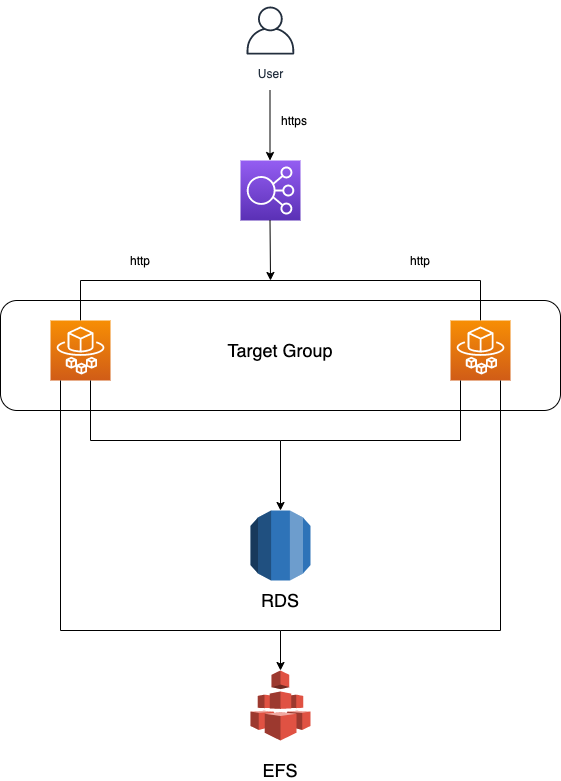

The diagram above was exported from draw.io. Its source (the exported page's mxGraphModel, read from the mxfile embedded in the PNG):
<mxGraphModel dx="892" dy="591" grid="1" gridSize="10" guides="1" tooltips="1" connect="1" arrows="1" fold="1" page="1" pageScale="1" pageWidth="827" pageHeight="1169" math="0" shadow="0">
  <root>
    <mxCell id="0" />
    <mxCell id="1" parent="0" />
    <mxCell id="wFN7h6syqIdM1hn-h43L-7" value="" style="endArrow=none;html=1;" parent="1" edge="1">
      <mxGeometry width="50" height="50" relative="1" as="geometry">
        <mxPoint x="200" y="320" as="sourcePoint" />
        <mxPoint x="600" y="320" as="targetPoint" />
      </mxGeometry>
    </mxCell>
    <mxCell id="REJm8ha33zigJZqwdxJv-3" value="" style="rounded=1;whiteSpace=wrap;html=1;" vertex="1" parent="1">
      <mxGeometry x="120" y="340" width="560" height="110" as="geometry" />
    </mxCell>
    <mxCell id="wFN7h6syqIdM1hn-h43L-1" value="User" style="outlineConnect=0;fontColor=#232F3E;gradientColor=none;strokeColor=#232F3E;fillColor=#ffffff;dashed=0;verticalLabelPosition=bottom;verticalAlign=top;align=center;html=1;fontSize=12;fontStyle=0;aspect=fixed;shape=mxgraph.aws4.resourceIcon;resIcon=mxgraph.aws4.user;" parent="1" vertex="1">
      <mxGeometry x="360" y="40" width="60" height="60" as="geometry" />
    </mxCell>
    <mxCell id="wFN7h6syqIdM1hn-h43L-3" value="" style="outlineConnect=0;fontColor=#232F3E;gradientColor=#945DF2;gradientDirection=north;fillColor=#5A30B5;strokeColor=#ffffff;dashed=0;verticalLabelPosition=bottom;verticalAlign=top;align=center;html=1;fontSize=12;fontStyle=0;aspect=fixed;shape=mxgraph.aws4.resourceIcon;resIcon=mxgraph.aws4.elastic_load_balancing;" parent="1" vertex="1">
      <mxGeometry x="360" y="200" width="60" height="60" as="geometry" />
    </mxCell>
    <mxCell id="wFN7h6syqIdM1hn-h43L-4" value="" style="endArrow=classic;html=1;" parent="1" edge="1">
      <mxGeometry width="50" height="50" relative="1" as="geometry">
        <mxPoint x="389.5" y="130" as="sourcePoint" />
        <mxPoint x="389.5" y="200" as="targetPoint" />
      </mxGeometry>
    </mxCell>
    <mxCell id="wFN7h6syqIdM1hn-h43L-6" value="" style="endArrow=classic;html=1;" parent="1" edge="1">
      <mxGeometry width="50" height="50" relative="1" as="geometry">
        <mxPoint x="389.5" y="260" as="sourcePoint" />
        <mxPoint x="390" y="320" as="targetPoint" />
      </mxGeometry>
    </mxCell>
    <mxCell id="wFN7h6syqIdM1hn-h43L-8" value="" style="endArrow=none;html=1;" parent="1" edge="1">
      <mxGeometry width="50" height="50" relative="1" as="geometry">
        <mxPoint x="200" y="320" as="sourcePoint" />
        <mxPoint x="200" y="360" as="targetPoint" />
      </mxGeometry>
    </mxCell>
    <mxCell id="wFN7h6syqIdM1hn-h43L-9" value="" style="endArrow=none;html=1;" parent="1" edge="1">
      <mxGeometry width="50" height="50" relative="1" as="geometry">
        <mxPoint x="600" y="360" as="sourcePoint" />
        <mxPoint x="600" y="320" as="targetPoint" />
      </mxGeometry>
    </mxCell>
    <mxCell id="wFN7h6syqIdM1hn-h43L-10" value="" style="outlineConnect=0;fontColor=#232F3E;gradientColor=#F78E04;gradientDirection=north;fillColor=#D05C17;strokeColor=#ffffff;dashed=0;verticalLabelPosition=bottom;verticalAlign=top;align=center;html=1;fontSize=12;fontStyle=0;aspect=fixed;shape=mxgraph.aws4.resourceIcon;resIcon=mxgraph.aws4.fargate;" parent="1" vertex="1">
      <mxGeometry x="170" y="360" width="60" height="60" as="geometry" />
    </mxCell>
    <mxCell id="wFN7h6syqIdM1hn-h43L-11" value="" style="outlineConnect=0;fontColor=#232F3E;gradientColor=#F78E04;gradientDirection=north;fillColor=#D05C17;strokeColor=#ffffff;dashed=0;verticalLabelPosition=bottom;verticalAlign=top;align=center;html=1;fontSize=12;fontStyle=0;aspect=fixed;shape=mxgraph.aws4.resourceIcon;resIcon=mxgraph.aws4.fargate;" parent="1" vertex="1">
      <mxGeometry x="570" y="360" width="60" height="60" as="geometry" />
    </mxCell>
    <mxCell id="wFN7h6syqIdM1hn-h43L-12" value="https" style="text;html=1;strokeColor=none;fillColor=none;align=center;verticalAlign=middle;whiteSpace=wrap;rounded=0;" parent="1" vertex="1">
      <mxGeometry x="394" y="150" width="40" height="20" as="geometry" />
    </mxCell>
    <mxCell id="wFN7h6syqIdM1hn-h43L-13" value="" style="outlineConnect=0;dashed=0;verticalLabelPosition=bottom;verticalAlign=top;align=center;html=1;shape=mxgraph.aws3.efs;fillColor=#E05243;gradientColor=none;" parent="1" vertex="1">
      <mxGeometry x="370" y="710" width="60" height="70" as="geometry" />
    </mxCell>
    <mxCell id="wFN7h6syqIdM1hn-h43L-14" value="" style="outlineConnect=0;dashed=0;verticalLabelPosition=bottom;verticalAlign=top;align=center;html=1;shape=mxgraph.aws3.rds;fillColor=#2E73B8;gradientColor=none;" parent="1" vertex="1">
      <mxGeometry x="370" y="550" width="60" height="70" as="geometry" />
    </mxCell>
    <mxCell id="wFN7h6syqIdM1hn-h43L-15" value="" style="shape=partialRectangle;whiteSpace=wrap;html=1;bottom=0;right=0;fillColor=none;rotation=-180;" parent="1" vertex="1">
      <mxGeometry x="400" y="420" width="180" height="60" as="geometry" />
    </mxCell>
    <mxCell id="wFN7h6syqIdM1hn-h43L-16" value="" style="shape=partialRectangle;whiteSpace=wrap;html=1;top=0;left=0;fillColor=none;rotation=90;" parent="1" vertex="1">
      <mxGeometry x="275" y="355" width="60" height="190" as="geometry" />
    </mxCell>
    <mxCell id="wFN7h6syqIdM1hn-h43L-17" value="" style="endArrow=classic;html=1;exitX=1;exitY=0;exitDx=0;exitDy=0;entryX=0.5;entryY=0;entryDx=0;entryDy=0;entryPerimeter=0;" parent="1" source="wFN7h6syqIdM1hn-h43L-16" target="wFN7h6syqIdM1hn-h43L-14" edge="1">
      <mxGeometry width="50" height="50" relative="1" as="geometry">
        <mxPoint x="390" y="510" as="sourcePoint" />
        <mxPoint x="400" y="540" as="targetPoint" />
      </mxGeometry>
    </mxCell>
    <mxCell id="wFN7h6syqIdM1hn-h43L-19" value="" style="shape=partialRectangle;whiteSpace=wrap;html=1;top=0;left=0;fillColor=none;rotation=90;" parent="1" vertex="1">
      <mxGeometry x="165" y="435" width="250" height="220" as="geometry" />
    </mxCell>
    <mxCell id="wFN7h6syqIdM1hn-h43L-20" value="" style="shape=partialRectangle;whiteSpace=wrap;html=1;top=0;left=0;fillColor=none;rotation=0;" parent="1" vertex="1">
      <mxGeometry x="400" y="420" width="220" height="250" as="geometry" />
    </mxCell>
    <mxCell id="wFN7h6syqIdM1hn-h43L-22" value="" style="endArrow=classic;html=1;exitX=0;exitY=1;exitDx=0;exitDy=0;" parent="1" source="wFN7h6syqIdM1hn-h43L-20" target="wFN7h6syqIdM1hn-h43L-13" edge="1">
      <mxGeometry width="50" height="50" relative="1" as="geometry">
        <mxPoint x="396" y="690" as="sourcePoint" />
        <mxPoint x="334" y="680" as="targetPoint" />
      </mxGeometry>
    </mxCell>
    <mxCell id="wFN7h6syqIdM1hn-h43L-23" value="http" style="text;html=1;strokeColor=none;fillColor=none;align=center;verticalAlign=middle;whiteSpace=wrap;rounded=0;" parent="1" vertex="1">
      <mxGeometry x="520" y="290" width="40" height="20" as="geometry" />
    </mxCell>
    <mxCell id="wFN7h6syqIdM1hn-h43L-24" value="http" style="text;html=1;strokeColor=none;fillColor=none;align=center;verticalAlign=middle;whiteSpace=wrap;rounded=0;" parent="1" vertex="1">
      <mxGeometry x="240" y="290" width="40" height="20" as="geometry" />
    </mxCell>
    <mxCell id="REJm8ha33zigJZqwdxJv-5" value="&lt;font style=&quot;font-size: 18px&quot;&gt;Target Group&lt;/font&gt;" style="text;html=1;strokeColor=none;fillColor=none;align=center;verticalAlign=middle;whiteSpace=wrap;rounded=0;" vertex="1" parent="1">
      <mxGeometry x="320" y="380" width="160" height="20" as="geometry" />
    </mxCell>
    <mxCell id="REJm8ha33zigJZqwdxJv-6" value="&lt;font style=&quot;font-size: 18px&quot;&gt;RDS&lt;br&gt;&lt;/font&gt;" style="text;html=1;strokeColor=none;fillColor=none;align=center;verticalAlign=middle;whiteSpace=wrap;rounded=0;" vertex="1" parent="1">
      <mxGeometry x="380" y="630" width="40" height="20" as="geometry" />
    </mxCell>
    <mxCell id="REJm8ha33zigJZqwdxJv-7" value="&lt;font style=&quot;font-size: 18px&quot;&gt;EFS&lt;br&gt;&lt;/font&gt;" style="text;html=1;strokeColor=none;fillColor=none;align=center;verticalAlign=middle;whiteSpace=wrap;rounded=0;" vertex="1" parent="1">
      <mxGeometry x="380" y="800" width="40" height="20" as="geometry" />
    </mxCell>
  </root>
</mxGraphModel>